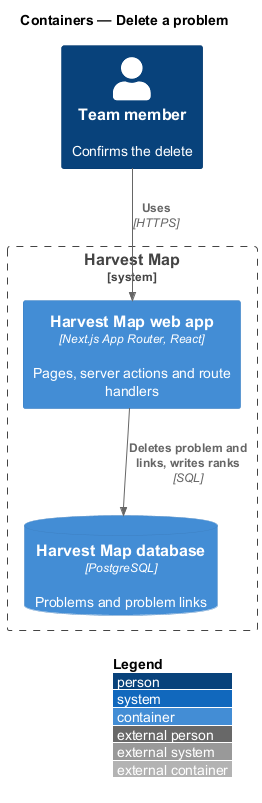

The diagram above was rendered by PlantUML. Its source (embedded in the PNG):
@startuml
!include <C4/C4_Container>
LAYOUT_WITH_LEGEND()
title Containers — Delete a problem

Person(member, "Team member", "Confirms the delete")
System_Boundary(hm, "Harvest Map") {
  Container(web, "Harvest Map web app", "Next.js App Router, React", "Pages, server actions and route handlers")
  ContainerDb(db, "Harvest Map database", "PostgreSQL", "Problems and problem links")
}
Rel(member, web, "Uses", "HTTPS")
Rel(web, db, "Deletes problem and links, writes ranks", "SQL")
@enduml